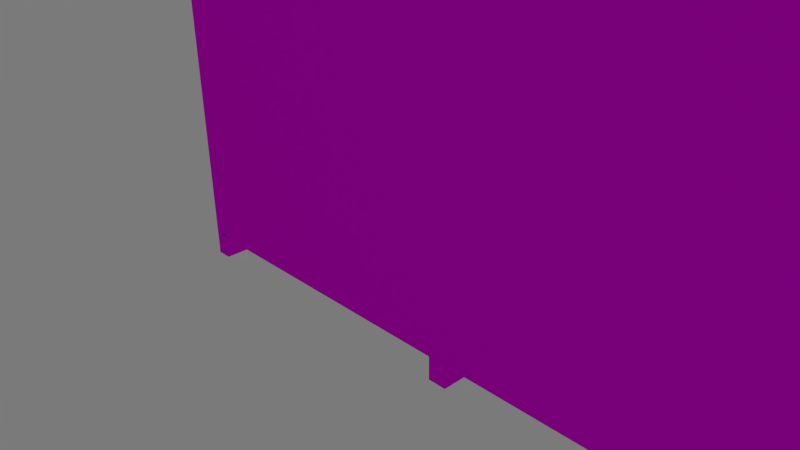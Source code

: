 # Source: cabinet1_back_uni.blend  (saved by Blender 2.75.0; exported with 4.5.12 LTS)
import bpy
from mathutils import Matrix  # noqa: F401  (used for matrix-valued properties, if any)

bpy.ops.wm.read_factory_settings(use_empty=True)
scene = bpy.context.scene
scene.name = 'Scene'

# ---- collections
col_collection_1 = bpy.data.collections.new('Collection 1'); scene.collection.children.link(col_collection_1)

# ---- images (referenced by path relative to the original .blend; pixels are not part of the script)
import os
ASSET_DIR = os.environ.get("B2B_ASSET_DIR", "")  # directory of the original .blend (textures are referenced by path, not embedded)
HERE = os.path.dirname(os.path.abspath(__file__))  # packed textures are extracted next to this script under _unpacked/

def load_image(name, relpath, width, height, colorspace="sRGB"):
    """Load a texture the original file referenced (path relative to the .blend, or extracted next to this script)."""
    p = next((c for c in (os.path.join(HERE, relpath), os.path.join(ASSET_DIR, relpath)) if relpath and os.path.exists(c)), "")
    if p:
        img = bpy.data.images.load(p, check_existing=True)
        img.name = name
    else:  # same state as the original file: an image datablock whose file is absent (Cycles renders it pink)
        img = bpy.data.images.new(name, width, height)
        img.source = "FILE"
        img.filepath = "//" + (relpath or name)
    img.colorspace_settings.name = colorspace
    return img
img_shelf_texture_jpg_001 = load_image('shelf_texture.jpg.001', 'shelf_texture.jpg', 1024, 1024, 'sRGB')

# ---- materials (node trees are filled in below, after node groups)
mat_wood_text = bpy.data.materials.new('Wood_text')
mat_wood_text.alpha_threshold = 0.0
mat_wood_text.roughness = 0.5

# ---- material node trees
mat_wood_text.use_nodes = True; mat_wood_text.node_tree.nodes.clear()
_N = mat_wood_text.node_tree.nodes; _L = mat_wood_text.node_tree.links
n0 = _N.new('ShaderNodeBsdfDiffuse'); n0.name = 'Diffuse BSDF'; n0.location = (76, 359)
n1 = _N.new('ShaderNodeOutputMaterial'); n1.name = 'Material Output'; n1.location = (573, 307)
n2 = _N.new('ShaderNodeMixShader'); n2.name = 'Mix Shader'; n2.location = (345, 332)
n3 = _N.new('ShaderNodeBsdfAnisotropic'); n3.name = 'Glossy BSDF'; n3.location = (107, 157)
n3.distribution = 'GGX'
n3.inputs[1].default_value = 0.4472
n4 = _N.new('ShaderNodeTexImage'); n4.name = 'Image Texture'; n4.location = (-241, 352)
n4.width = 140
n4.image = img_shelf_texture_jpg_001
_L.new(n0.outputs[0], n2.inputs[1])
_L.new(n4.outputs[0], n0.inputs[0])
_L.new(n2.outputs[0], n1.inputs[0])
_L.new(n4.outputs[0], n3.inputs[0])
_L.new(n3.outputs[0], n2.inputs[2])
n1.is_active_output = True

# ---- world
world_world = bpy.data.worlds.new('World'); scene.world = world_world
world_world.use_nodes = True; world_world.node_tree.nodes.clear()
_N = world_world.node_tree.nodes; _L = world_world.node_tree.links
n0 = _N.new('ShaderNodeOutputWorld'); n0.name = 'World Output'; n0.location = (300, 300)
n1 = _N.new('ShaderNodeBackground'); n1.name = 'Background'; n1.location = (10, 300)
n1.inputs[0].default_value = (0.196, 0.196, 0.196, 1.0)
_L.new(n1.outputs[0], n0.inputs[0])
n0.is_active_output = True
world_world.color = (0.05088, 0.05088, 0.05088)
world_world.use_sun_shadow = False
world_world.sun_shadow_jitter_overblur = 0.0
world_world.cycles.sampling_method = 'MANUAL'
world_world.cycles.sample_map_resolution = 256

# ---- cameras
cam_camera = bpy.data.cameras.new('Camera')
cam_camera.clip_end = 100.0
cam_camera.lens = 35.0
cam_camera.sensor_width = 32.0
cam_camera.sensor_height = 18.0
cam_camera.ortho_scale = 7.314
cam_camera.dof.focus_distance = 0.0

# ---- lights
light_lamp = bpy.data.lights.new('Lamp', 'SUN')
light_lamp.transmission_factor = 0.0
light_lamp.cutoff_distance = 30.0
light_lamp.angle = 0.1993
light_lamp.energy = 1.0
light_lamp.shadow_buffer_clip_start = 1.001
light_lamp.shadow_soft_size = 0.1
light_lamp.shadow_cascade_max_distance = 1000.0
light_lamp.cycles.use_multiple_importance_sampling = False

# ---- meshes
me_plane = bpy.data.meshes.new('Plane')
me_plane.from_pydata([(-1.0, -1.034, -2.533e-09), (1.0, -1.034, -2.533e-09), (-1.0, 0.9664, -2.533e-09), (1.0, 0.9664, -2.533e-09), (-1.01, -1.126, -0.004974), (-1.01, 1.074, -0.004974), (-1.01, -1.126, -0.505), (-1.01, 1.074, -0.505), (-0.9784, -1.126, -0.004974), (-0.9784, 1.074, -0.004974), (-0.9784, -1.126, -0.505), (-0.9784, 1.074, -0.505), (-0.994, -1.051, -0.004974), (-0.994, -1.001, -0.004974), (-0.994, -1.051, -0.505), (-0.994, -1.001, -0.505), (-0.369, -1.051, -0.004974), (-0.369, -1.001, -0.004974), (-0.369, -1.051, -0.505), (-0.369, -1.001, -0.505), (-0.3253, -1.051, -0.004974), (-0.3253, -1.001, -0.004974), (-0.3253, -1.051, -0.505), (-0.3253, -1.001, -0.505), (0.2997, -1.051, -0.004974), (0.2997, -1.001, -0.004974), (0.2997, -1.051, -0.505), (0.2997, -1.001, -0.505), (0.3435, -1.051, -0.004974), (0.3435, -1.001, -0.004974), (0.3435, -1.051, -0.505), (0.3435, -1.001, -0.505), (0.9685, -1.051, -0.004974), (0.9685, -1.001, -0.004974), (0.9685, -1.051, -0.505), (0.9685, -1.001, -0.505), (-0.994, -0.05143, -0.004974), (-0.994, -0.001425, -0.004974), (-0.994, -0.05143, -0.505), (-0.994, -0.001425, -0.505), (-0.369, -0.05143, -0.004974), (-0.369, -0.001425, -0.004974), (-0.369, -0.05143, -0.505), (-0.369, -0.001425, -0.505), (-0.3253, -0.05143, -0.004974), (-0.3253, -0.001425, -0.004974), (-0.3253, -0.05143, -0.505), (-0.3253, -0.001425, -0.505), (0.2997, -0.05143, -0.004974), (0.2997, -0.001425, -0.004974), (0.2997, -0.05143, -0.505), (0.2997, -0.001425, -0.505), (0.3435, -0.05143, -0.004974), (0.3435, -0.001425, -0.004974), (0.3435, -0.05143, -0.505), (0.3435, -0.001425, -0.505), (0.9685, -0.05143, -0.004974), (0.9685, -0.001425, -0.004974), (0.9685, -0.05143, -0.505), (0.9685, -0.001425, -0.505), (-0.994, 0.9486, -0.004974), (-0.994, 0.9986, -0.004974), (-0.994, 0.9486, -0.505), (-0.994, 0.9986, -0.505), (-0.369, 0.9486, -0.004974), (-0.369, 0.9986, -0.004974), (-0.369, 0.9486, -0.505), (-0.369, 0.9986, -0.505), (-0.3253, 0.9486, -0.004974), (-0.3253, 0.9986, -0.004974), (-0.3253, 0.9486, -0.505), (-0.3253, 0.9986, -0.505), (0.2997, 0.9486, -0.004974), (0.2997, 0.9986, -0.004974), (0.2997, 0.9486, -0.505), (0.2997, 0.9986, -0.505), (0.3435, 0.9486, -0.004974), (0.3435, 0.9986, -0.004974), (0.3435, 0.9486, -0.505), (0.3435, 0.9986, -0.505), (0.9685, 0.9486, -0.004974), (0.9685, 0.9986, -0.004974), (0.9685, 0.9486, -0.505), (0.9685, 0.9986, -0.505), (-0.3686, -1.126, -0.004974), (-0.3686, 1.074, -0.004974), (-0.3686, -1.126, -0.505), (-0.3686, 1.074, -0.505), (-0.3311, -1.126, -0.004974), (-0.3311, 1.074, -0.004974), (-0.3311, -1.126, -0.505), (-0.3311, 1.074, -0.505), (0.3016, -1.126, -0.004974), (0.3016, 1.074, -0.004974), (0.3016, -1.126, -0.505), (0.3016, 1.074, -0.505), (0.3391, -1.126, -0.004974), (0.3391, 1.074, -0.004974), (0.3391, -1.126, -0.505), (0.3391, 1.074, -0.505), (0.9741, -1.126, -0.004974), (0.9741, 1.074, -0.004974), (0.9741, -1.126, -0.505), (0.9741, 1.074, -0.505), (1.005, -1.126, -0.004974), (1.005, 1.074, -0.004974), (1.005, -1.126, -0.505), (1.005, 1.074, -0.505)], [], [(0, 1, 3, 2), (5, 7, 6, 4), (7, 11, 10, 6), (11, 9, 8, 10), (9, 5, 4, 8), (4, 6, 10, 8), (9, 11, 7, 5), (13, 15, 14, 12), (15, 19, 18, 14), (19, 17, 16, 18), (17, 13, 12, 16), (12, 14, 18, 16), (17, 19, 15, 13), (21, 23, 22, 20), (23, 27, 26, 22), (27, 25, 24, 26), (25, 21, 20, 24), (20, 22, 26, 24), (25, 27, 23, 21), (29, 31, 30, 28), (31, 35, 34, 30), (35, 33, 32, 34), (33, 29, 28, 32), (28, 30, 34, 32), (33, 35, 31, 29), (37, 39, 38, 36), (39, 43, 42, 38), (43, 41, 40, 42), (41, 37, 36, 40), (36, 38, 42, 40), (41, 43, 39, 37), (45, 47, 46, 44), (47, 51, 50, 46), (51, 49, 48, 50), (49, 45, 44, 48), (44, 46, 50, 48), (49, 51, 47, 45), (53, 55, 54, 52), (55, 59, 58, 54), (59, 57, 56, 58), (57, 53, 52, 56), (52, 54, 58, 56), (57, 59, 55, 53), (61, 63, 62, 60), (63, 67, 66, 62), (67, 65, 64, 66), (65, 61, 60, 64), (60, 62, 66, 64), (65, 67, 63, 61), (69, 71, 70, 68), (71, 75, 74, 70), (75, 73, 72, 74), (73, 69, 68, 72), (68, 70, 74, 72), (73, 75, 71, 69), (77, 79, 78, 76), (79, 83, 82, 78), (83, 81, 80, 82), (81, 77, 76, 80), (76, 78, 82, 80), (81, 83, 79, 77), (85, 87, 86, 84), (87, 91, 90, 86), (91, 89, 88, 90), (89, 85, 84, 88), (84, 86, 90, 88), (89, 91, 87, 85), (93, 95, 94, 92), (95, 99, 98, 94), (99, 97, 96, 98), (97, 93, 92, 96), (92, 94, 98, 96), (97, 99, 95, 93), (101, 103, 102, 100), (103, 107, 106, 102), (107, 105, 104, 106), (105, 101, 100, 104), (100, 102, 106, 104), (105, 107, 103, 101)])
_uv = me_plane.uv_layers.new(name='UVMap')
_uv.uv.foreach_set('vector', [9.934e-08, 1.0, 0.0, 1.49e-07, 0.6667, 0.0, 0.6667, 1.0, 0.2222, 0.3333, 0.2222, 3.974e-08, 0.4444, 0.0, 0.4444, 0.3333, 2.649e-08, 0.6667, 0.0, 0.3333, 0.2222, 0.3333, 0.2222, 0.6667, 8.61e-08, 0.3333, 0.0, 8.941e-08, 0.2222, 0.0, 0.2222, 0.3333, 0.2222, 0.3333, 0.4444, 0.3333, 0.4444, 0.6667, 0.2222, 0.6667, 0.6667, 0.0, 0.6667, 0.3333, 0.4444, 0.3333, 0.4444, 2.98e-08, 0.0, 0.6667, 0.2222, 0.6667, 0.2222, 1.0, 3.311e-08, 1.0, 1.589e-08, 0.6, 0.0, 0.4, 0.1333, 0.4, 0.1333, 0.6, 1.589e-08, 0.4, 0.0, 0.2, 0.1333, 0.2, 0.1333, 0.4, 5.166e-08, 0.2, 0.0, 5.364e-08, 0.1333, 0.0, 0.1333, 0.2, 0.2667, 2.384e-08, 0.4, 0.0, 0.4, 0.2, 0.2667, 0.2, 0.1333, 0.8, 0.1333, 1.0, 7.947e-09, 1.0, 0.0, 0.8, 0.4, 2.98e-08, 0.5333, 0.0, 0.5333, 0.2, 0.4, 0.2, 0.1333, 0.6, 0.1333, 0.4, 0.2667, 0.4, 0.2667, 0.6, 0.2667, 0.2, 0.2667, 0.4, 0.1333, 0.4, 0.1333, 0.2, 0.4, 0.4, 0.4, 0.2, 0.5333, 0.2, 0.5333, 0.4, 0.2667, 0.2, 0.4, 0.2, 0.4, 0.4, 0.2667, 0.4, 0.4, 0.8, 0.2667, 0.8, 0.2667, 0.6, 0.4, 0.6, 0.4, 0.6, 0.5333, 0.6, 0.5333, 0.8, 0.4, 0.8, 0.1333, 0.2, 0.1333, 2.384e-08, 0.2667, 0.0, 0.2667, 0.2, 0.1333, 0.6, 0.1333, 0.8, 0.0, 0.8, 0.0, 0.6, 0.5333, 0.2, 0.5333, 0.0, 0.6667, 0.0, 0.6667, 0.2, 0.2667, 0.4, 0.4, 0.4, 0.4, 0.6, 0.2667, 0.6, 0.5333, 0.6, 0.4, 0.6, 0.4, 0.4, 0.5333, 0.4, 0.1333, 0.6, 0.2667, 0.6, 0.2667, 0.8, 0.1333, 0.8, 1.589e-08, 0.6, 0.0, 0.4, 0.1333, 0.4, 0.1333, 0.6, 1.589e-08, 0.4, 0.0, 0.2, 0.1333, 0.2, 0.1333, 0.4, 5.166e-08, 0.2, 0.0, 5.364e-08, 0.1333, 0.0, 0.1333, 0.2, 0.2667, 2.384e-08, 0.4, 0.0, 0.4, 0.2, 0.2667, 0.2, 0.1333, 0.8, 0.1333, 1.0, 7.947e-09, 1.0, 0.0, 0.8, 0.4, 2.98e-08, 0.5333, 0.0, 0.5333, 0.2, 0.4, 0.2, 0.1333, 0.6, 0.1333, 0.4, 0.2667, 0.4, 0.2667, 0.6, 0.2667, 0.2, 0.2667, 0.4, 0.1333, 0.4, 0.1333, 0.2, 0.4, 0.4, 0.4, 0.2, 0.5333, 0.2, 0.5333, 0.4, 0.2667, 0.2, 0.4, 0.2, 0.4, 0.4, 0.2667, 0.4, 0.4, 0.8, 0.2667, 0.8, 0.2667, 0.6, 0.4, 0.6, 0.4, 0.6, 0.5333, 0.6, 0.5333, 0.8, 0.4, 0.8, 0.1333, 0.2, 0.1333, 2.384e-08, 0.2667, 0.0, 0.2667, 0.2, 0.1333, 0.6, 0.1333, 0.8, 0.0, 0.8, 0.0, 0.6, 0.5333, 0.2, 0.5333, 0.0, 0.6667, 0.0, 0.6667, 0.2, 0.2667, 0.4, 0.4, 0.4, 0.4, 0.6, 0.2667, 0.6, 0.5333, 0.6, 0.4, 0.6, 0.4, 0.4, 0.5333, 0.4, 0.1333, 0.6, 0.2667, 0.6, 0.2667, 0.8, 0.1333, 0.8, 1.589e-08, 0.6, 0.0, 0.4, 0.1333, 0.4, 0.1333, 0.6, 1.589e-08, 0.4, 0.0, 0.2, 0.1333, 0.2, 0.1333, 0.4, 5.166e-08, 0.2, 0.0, 5.364e-08, 0.1333, 0.0, 0.1333, 0.2, 0.2667, 2.384e-08, 0.4, 0.0, 0.4, 0.2, 0.2667, 0.2, 0.1333, 0.8, 0.1333, 1.0, 7.947e-09, 1.0, 0.0, 0.8, 0.4, 2.98e-08, 0.5333, 0.0, 0.5333, 0.2, 0.4, 0.2, 0.1333, 0.6, 0.1333, 0.4, 0.2667, 0.4, 0.2667, 0.6, 0.2667, 0.2, 0.2667, 0.4, 0.1333, 0.4, 0.1333, 0.2, 0.4, 0.4, 0.4, 0.2, 0.5333, 0.2, 0.5333, 0.4, 0.2667, 0.2, 0.4, 0.2, 0.4, 0.4, 0.2667, 0.4, 0.4, 0.8, 0.2667, 0.8, 0.2667, 0.6, 0.4, 0.6, 0.4, 0.6, 0.5333, 0.6, 0.5333, 0.8, 0.4, 0.8, 0.1333, 0.2, 0.1333, 2.384e-08, 0.2667, 0.0, 0.2667, 0.2, 0.1333, 0.6, 0.1333, 0.8, 0.0, 0.8, 0.0, 0.6, 0.5333, 0.2, 0.5333, 0.0, 0.6667, 0.0, 0.6667, 0.2, 0.2667, 0.4, 0.4, 0.4, 0.4, 0.6, 0.2667, 0.6, 0.5333, 0.6, 0.4, 0.6, 0.4, 0.4, 0.5333, 0.4, 0.1333, 0.6, 0.2667, 0.6, 0.2667, 0.8, 0.1333, 0.8, 0.2222, 0.3333, 0.2222, 3.974e-08, 0.4444, 0.0, 0.4444, 0.3333, 2.649e-08, 0.6667, 0.0, 0.3333, 0.2222, 0.3333, 0.2222, 0.6667, 8.61e-08, 0.3333, 0.0, 8.941e-08, 0.2222, 0.0, 0.2222, 0.3333, 0.2222, 0.3333, 0.4444, 0.3333, 0.4444, 0.6667, 0.2222, 0.6667, 0.6667, 0.0, 0.6667, 0.3333, 0.4444, 0.3333, 0.4444, 2.98e-08, 0.0, 0.6667, 0.2222, 0.6667, 0.2222, 1.0, 3.311e-08, 1.0, 0.2222, 0.3333, 0.2222, 3.974e-08, 0.4444, 0.0, 0.4444, 0.3333, 2.649e-08, 0.6667, 0.0, 0.3333, 0.2222, 0.3333, 0.2222, 0.6667, 8.61e-08, 0.3333, 0.0, 8.941e-08, 0.2222, 0.0, 0.2222, 0.3333, 0.2222, 0.3333, 0.4444, 0.3333, 0.4444, 0.6667, 0.2222, 0.6667, 0.6667, 0.0, 0.6667, 0.3333, 0.4444, 0.3333, 0.4444, 2.98e-08, 0.0, 0.6667, 0.2222, 0.6667, 0.2222, 1.0, 3.311e-08, 1.0, 0.2222, 0.3333, 0.2222, 3.974e-08, 0.4444, 0.0, 0.4444, 0.3333, 2.649e-08, 0.6667, 0.0, 0.3333, 0.2222, 0.3333, 0.2222, 0.6667, 8.61e-08, 0.3333, 0.0, 8.941e-08, 0.2222, 0.0, 0.2222, 0.3333, 0.2222, 0.3333, 0.4444, 0.3333, 0.4444, 0.6667, 0.2222, 0.6667, 0.6667, 0.0, 0.6667, 0.3333, 0.4444, 0.3333, 0.4444, 2.98e-08, 0.0, 0.6667, 0.2222, 0.6667, 0.2222, 1.0, 3.311e-08, 1.0])
me_plane.materials.append(mat_wood_text)
me_plane.use_remesh_preserve_volume = False
me_plane.use_remesh_preserve_attributes = False
me_plane.use_mirror_vertex_groups = False
me_plane.update()

# ---- objects
ob_plane = bpy.data.objects.new('Plane', me_plane)
ob_lamp = bpy.data.objects.new('Lamp', light_lamp)
ob_camera = bpy.data.objects.new('Camera', cam_camera)

# ---- transforms, parenting, visibility, modifiers, constraints
ob_plane.location = (4.362, -1.02, 4.106)
ob_plane.rotation_euler = (1.571, -0.0, 0.0)
ob_plane.scale = (6.4, 4.0, 4.0)
ob_plane.lineart.crease_threshold = 0.0
ob_lamp.location = (4.076, -8.616, 11.16)
ob_lamp.rotation_euler = (0.6503, 0.05522, 1.866)
ob_lamp.lock_rotations_4d = False
ob_lamp.empty_display_type = 'ARROWS'
ob_lamp.color = (0.0, 0.0, 0.0, 0.0)
ob_lamp.lineart.crease_threshold = 0.0
ob_camera.location = (7.481, -6.508, 5.344)
ob_camera.rotation_euler = (1.109, 0.01082, 0.8149)
ob_camera.lock_rotations_4d = False
ob_camera.empty_display_type = 'ARROWS'
ob_camera.color = (0.0, 0.0, 0.0, 0.0)
ob_camera.display_type = 'WIRE'
ob_camera.lineart.crease_threshold = 0.0

# ---- collection membership
col_collection_1.objects.link(ob_plane)
col_collection_1.objects.link(ob_lamp)
col_collection_1.objects.link(ob_camera)

# ---- scene / render settings (as saved in the file)
scene.camera = ob_camera
scene.frame_start = 1; scene.frame_end = 250; scene.frame_set(0)
scene.render.engine = 'CYCLES'
scene.render.resolution_percentage = 50
scene.render.dither_intensity = 0.0
scene.cycles.use_denoising = False
scene.cycles.samples = 10
scene.cycles.sampling_pattern = 'TABULATED_SOBOL'
scene.cycles.light_sampling_threshold = 0.0
scene.cycles.use_adaptive_sampling = False
scene.cycles.use_light_tree = False
scene.cycles.blur_glossy = 0.0
scene.cycles.pixel_filter_type = 'GAUSSIAN'
scene.cycles.sample_clamp_indirect = 0.0
scene.view_settings.view_transform = 'Standard'
bpy.context.view_layer.update()
